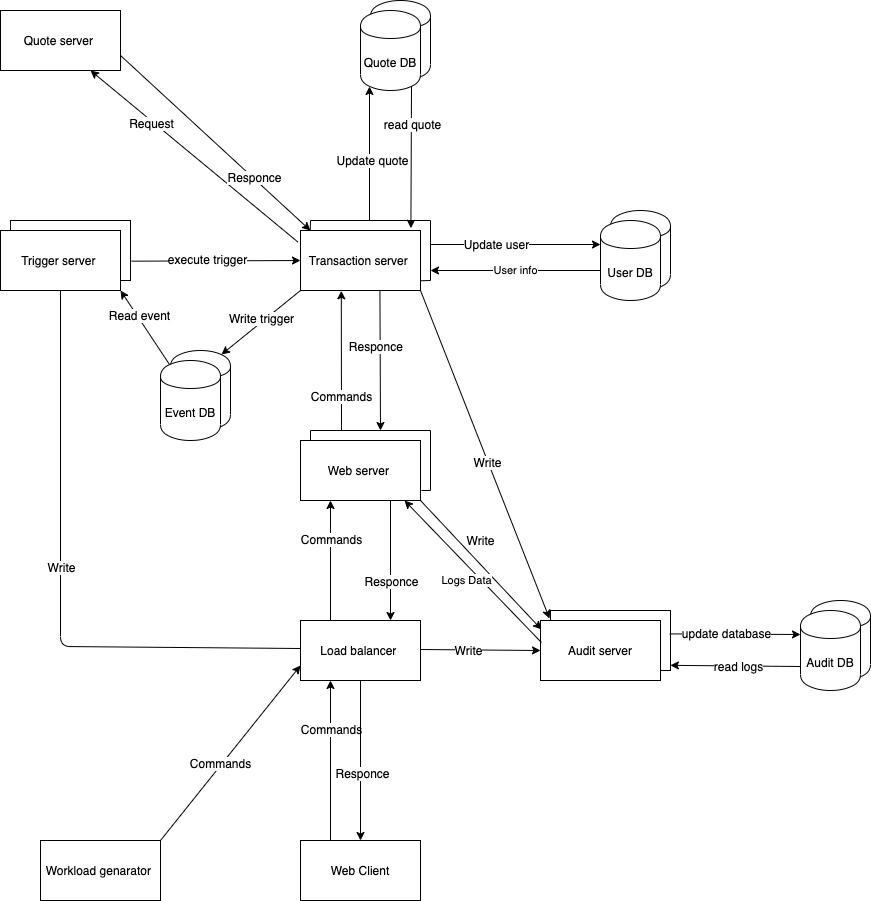

The diagram above was exported from draw.io. Its source (the exported page's mxGraphModel, read from the mxfile embedded in the PNG):
<mxGraphModel dx="912" dy="456" grid="1" gridSize="10" guides="1" tooltips="1" connect="1" arrows="1" fold="1" page="1" pageScale="1" pageWidth="850" pageHeight="1100" math="0" shadow="0">
  <root>
    <mxCell id="0" />
    <mxCell id="1" parent="0" />
    <mxCell id="yyrGwun8M9INQ7gnlxH9-1" value="" style="rounded=0;whiteSpace=wrap;html=1;" parent="1" vertex="1">
      <mxGeometry x="640" y="690" width="120" height="60" as="geometry" />
    </mxCell>
    <mxCell id="5X27Tt1tUSzRNnWI8F_0-45" value="" style="endArrow=classic;html=1;exitX=0.5;exitY=1;exitDx=0;exitDy=0;entryX=0;entryY=0.5;entryDx=0;entryDy=0;" parent="1" source="buISwwiLR_aBWIQmSF6M-10" target="buISwwiLR_aBWIQmSF6M-46" edge="1">
      <mxGeometry width="50" height="50" relative="1" as="geometry">
        <mxPoint x="150" y="600" as="sourcePoint" />
        <mxPoint x="200" y="550" as="targetPoint" />
        <Array as="points">
          <mxPoint x="150" y="726" />
        </Array>
      </mxGeometry>
    </mxCell>
    <mxCell id="5X27Tt1tUSzRNnWI8F_0-46" value="Write" style="text;html=1;align=center;verticalAlign=middle;resizable=0;points=[];labelBackgroundColor=#ffffff;" parent="5X27Tt1tUSzRNnWI8F_0-45" vertex="1" connectable="0">
      <mxGeometry x="-0.1494" y="80" relative="1" as="geometry">
        <mxPoint as="offset" />
      </mxGeometry>
    </mxCell>
    <mxCell id="XX4kh7JxnVUOAgk_-NA1-12" value="Write" style="text;html=1;align=center;verticalAlign=middle;resizable=0;points=[];labelBackgroundColor=#ffffff;" parent="5X27Tt1tUSzRNnWI8F_0-45" vertex="1" connectable="0">
      <mxGeometry x="0.8273" relative="1" as="geometry">
        <mxPoint as="offset" />
      </mxGeometry>
    </mxCell>
    <mxCell id="buISwwiLR_aBWIQmSF6M-2" value="Web Client" style="rounded=0;whiteSpace=wrap;html=1;" parent="1" vertex="1">
      <mxGeometry x="390" y="920" width="120" height="60" as="geometry" />
    </mxCell>
    <mxCell id="buISwwiLR_aBWIQmSF6M-3" value="Load balancer&amp;nbsp;" style="rounded=0;whiteSpace=wrap;html=1;" parent="1" vertex="1">
      <mxGeometry x="390" y="700" width="120" height="60" as="geometry" />
    </mxCell>
    <mxCell id="buISwwiLR_aBWIQmSF6M-4" value="Web server&amp;nbsp;" style="rounded=0;whiteSpace=wrap;html=1;" parent="1" vertex="1">
      <mxGeometry x="390" y="520" width="120" height="60" as="geometry" />
    </mxCell>
    <mxCell id="buISwwiLR_aBWIQmSF6M-9" value="Transaction server&amp;nbsp;" style="rounded=0;whiteSpace=wrap;html=1;" parent="1" vertex="1">
      <mxGeometry x="390" y="310" width="120" height="60" as="geometry" />
    </mxCell>
    <mxCell id="buISwwiLR_aBWIQmSF6M-11" value="Quote server&amp;nbsp;" style="rounded=0;whiteSpace=wrap;html=1;" parent="1" vertex="1">
      <mxGeometry x="90" y="90" width="120" height="60" as="geometry" />
    </mxCell>
    <mxCell id="buISwwiLR_aBWIQmSF6M-12" value="Workload genarator&amp;nbsp;" style="rounded=0;whiteSpace=wrap;html=1;" parent="1" vertex="1">
      <mxGeometry x="130" y="920" width="120" height="60" as="geometry" />
    </mxCell>
    <mxCell id="buISwwiLR_aBWIQmSF6M-21" value="" style="endArrow=classic;html=1;exitX=1;exitY=1;exitDx=0;exitDy=0;entryX=0.008;entryY=0.15;entryDx=0;entryDy=0;entryPerimeter=0;" parent="1" source="buISwwiLR_aBWIQmSF6M-4" target="buISwwiLR_aBWIQmSF6M-46" edge="1">
      <mxGeometry width="50" height="50" relative="1" as="geometry">
        <mxPoint x="530" y="560" as="sourcePoint" />
        <mxPoint x="630" y="715" as="targetPoint" />
      </mxGeometry>
    </mxCell>
    <mxCell id="buISwwiLR_aBWIQmSF6M-39" value="Write" style="text;html=1;align=center;verticalAlign=middle;resizable=0;points=[];labelBackgroundColor=#ffffff;" parent="buISwwiLR_aBWIQmSF6M-21" vertex="1" connectable="0">
      <mxGeometry x="-0.1863" y="1" relative="1" as="geometry">
        <mxPoint x="10.02" y="-11.84" as="offset" />
      </mxGeometry>
    </mxCell>
    <mxCell id="buISwwiLR_aBWIQmSF6M-23" value="" style="endArrow=classic;html=1;exitX=1;exitY=1;exitDx=0;exitDy=0;entryX=0.075;entryY=-0.033;entryDx=0;entryDy=0;entryPerimeter=0;" parent="1" source="buISwwiLR_aBWIQmSF6M-9" target="buISwwiLR_aBWIQmSF6M-46" edge="1">
      <mxGeometry width="50" height="50" relative="1" as="geometry">
        <mxPoint x="540" y="480" as="sourcePoint" />
        <mxPoint x="590" y="430" as="targetPoint" />
      </mxGeometry>
    </mxCell>
    <mxCell id="buISwwiLR_aBWIQmSF6M-40" value="Write" style="text;html=1;align=center;verticalAlign=middle;resizable=0;points=[];labelBackgroundColor=#ffffff;" parent="buISwwiLR_aBWIQmSF6M-23" vertex="1" connectable="0">
      <mxGeometry x="0.0422" y="-1" relative="1" as="geometry">
        <mxPoint as="offset" />
      </mxGeometry>
    </mxCell>
    <mxCell id="buISwwiLR_aBWIQmSF6M-46" value="Audit server" style="rounded=0;whiteSpace=wrap;html=1;" parent="1" vertex="1">
      <mxGeometry x="630" y="700" width="120" height="60" as="geometry" />
    </mxCell>
    <mxCell id="5X27Tt1tUSzRNnWI8F_0-2" value="Logs Data" style="endArrow=classic;html=1;exitX=0.008;exitY=0.367;exitDx=0;exitDy=0;exitPerimeter=0;entryX=0.867;entryY=1;entryDx=0;entryDy=0;entryPerimeter=0;" parent="1" source="buISwwiLR_aBWIQmSF6M-46" target="buISwwiLR_aBWIQmSF6M-4" edge="1">
      <mxGeometry x="-0.0161" y="11" width="50" height="50" relative="1" as="geometry">
        <mxPoint x="630" y="890" as="sourcePoint" />
        <mxPoint x="680" y="840" as="targetPoint" />
        <mxPoint as="offset" />
      </mxGeometry>
    </mxCell>
    <mxCell id="5X27Tt1tUSzRNnWI8F_0-3" value="" style="endArrow=classic;html=1;exitX=0.25;exitY=0;exitDx=0;exitDy=0;entryX=0.25;entryY=1;entryDx=0;entryDy=0;" parent="1" source="buISwwiLR_aBWIQmSF6M-2" target="buISwwiLR_aBWIQmSF6M-3" edge="1">
      <mxGeometry width="50" height="50" relative="1" as="geometry">
        <mxPoint x="430" y="840" as="sourcePoint" />
        <mxPoint x="480" y="790" as="targetPoint" />
      </mxGeometry>
    </mxCell>
    <mxCell id="5X27Tt1tUSzRNnWI8F_0-5" value="Commands" style="text;html=1;align=center;verticalAlign=middle;resizable=0;points=[];labelBackgroundColor=#ffffff;" parent="5X27Tt1tUSzRNnWI8F_0-3" vertex="1" connectable="0">
      <mxGeometry x="0.4" relative="1" as="geometry">
        <mxPoint as="offset" />
      </mxGeometry>
    </mxCell>
    <mxCell id="5X27Tt1tUSzRNnWI8F_0-4" value="" style="endArrow=classic;html=1;entryX=0.5;entryY=0;entryDx=0;entryDy=0;exitX=0.5;exitY=1;exitDx=0;exitDy=0;" parent="1" source="buISwwiLR_aBWIQmSF6M-3" target="buISwwiLR_aBWIQmSF6M-2" edge="1">
      <mxGeometry width="50" height="50" relative="1" as="geometry">
        <mxPoint x="440" y="840" as="sourcePoint" />
        <mxPoint x="490" y="790" as="targetPoint" />
      </mxGeometry>
    </mxCell>
    <mxCell id="5X27Tt1tUSzRNnWI8F_0-6" value="Responce" style="text;html=1;align=center;verticalAlign=middle;resizable=0;points=[];labelBackgroundColor=#ffffff;" parent="5X27Tt1tUSzRNnWI8F_0-4" vertex="1" connectable="0">
      <mxGeometry x="0.1455" y="1" relative="1" as="geometry">
        <mxPoint as="offset" />
      </mxGeometry>
    </mxCell>
    <mxCell id="5X27Tt1tUSzRNnWI8F_0-7" value="" style="endArrow=classic;html=1;entryX=0;entryY=0.75;entryDx=0;entryDy=0;exitX=1;exitY=0;exitDx=0;exitDy=0;" parent="1" source="buISwwiLR_aBWIQmSF6M-12" target="buISwwiLR_aBWIQmSF6M-3" edge="1">
      <mxGeometry width="50" height="50" relative="1" as="geometry">
        <mxPoint x="250" y="780" as="sourcePoint" />
        <mxPoint x="300" y="730" as="targetPoint" />
      </mxGeometry>
    </mxCell>
    <mxCell id="5X27Tt1tUSzRNnWI8F_0-8" value="Commands" style="text;html=1;align=center;verticalAlign=middle;resizable=0;points=[];labelBackgroundColor=#ffffff;" parent="5X27Tt1tUSzRNnWI8F_0-7" vertex="1" connectable="0">
      <mxGeometry x="-0.1256" y="2" relative="1" as="geometry">
        <mxPoint as="offset" />
      </mxGeometry>
    </mxCell>
    <mxCell id="5X27Tt1tUSzRNnWI8F_0-9" value="" style="endArrow=none;html=1;" parent="1" edge="1">
      <mxGeometry width="50" height="50" relative="1" as="geometry">
        <mxPoint x="400" y="520" as="sourcePoint" />
        <mxPoint x="400" y="510" as="targetPoint" />
      </mxGeometry>
    </mxCell>
    <mxCell id="5X27Tt1tUSzRNnWI8F_0-10" value="" style="endArrow=none;html=1;" parent="1" edge="1">
      <mxGeometry width="50" height="50" relative="1" as="geometry">
        <mxPoint x="400" y="510" as="sourcePoint" />
        <mxPoint x="520" y="510" as="targetPoint" />
      </mxGeometry>
    </mxCell>
    <mxCell id="5X27Tt1tUSzRNnWI8F_0-11" value="" style="endArrow=none;html=1;" parent="1" edge="1">
      <mxGeometry width="50" height="50" relative="1" as="geometry">
        <mxPoint x="520" y="570" as="sourcePoint" />
        <mxPoint x="520" y="510" as="targetPoint" />
      </mxGeometry>
    </mxCell>
    <mxCell id="5X27Tt1tUSzRNnWI8F_0-12" value="" style="endArrow=none;html=1;exitX=1.007;exitY=0.833;exitDx=0;exitDy=0;exitPerimeter=0;" parent="1" source="buISwwiLR_aBWIQmSF6M-4" edge="1">
      <mxGeometry width="50" height="50" relative="1" as="geometry">
        <mxPoint x="510" y="650" as="sourcePoint" />
        <mxPoint x="520" y="570" as="targetPoint" />
      </mxGeometry>
    </mxCell>
    <mxCell id="5X27Tt1tUSzRNnWI8F_0-15" value="" style="endArrow=none;html=1;exitX=0.081;exitY=-0.003;exitDx=0;exitDy=0;exitPerimeter=0;" parent="1" source="buISwwiLR_aBWIQmSF6M-9" edge="1">
      <mxGeometry width="50" height="50" relative="1" as="geometry">
        <mxPoint x="410" y="340" as="sourcePoint" />
        <mxPoint x="400" y="300" as="targetPoint" />
      </mxGeometry>
    </mxCell>
    <mxCell id="5X27Tt1tUSzRNnWI8F_0-16" value="" style="endArrow=none;html=1;" parent="1" edge="1">
      <mxGeometry width="50" height="50" relative="1" as="geometry">
        <mxPoint x="400" y="300" as="sourcePoint" />
        <mxPoint x="520" y="300" as="targetPoint" />
      </mxGeometry>
    </mxCell>
    <mxCell id="5X27Tt1tUSzRNnWI8F_0-17" value="" style="endArrow=none;html=1;" parent="1" edge="1">
      <mxGeometry width="50" height="50" relative="1" as="geometry">
        <mxPoint x="520" y="360" as="sourcePoint" />
        <mxPoint x="520" y="300" as="targetPoint" />
      </mxGeometry>
    </mxCell>
    <mxCell id="5X27Tt1tUSzRNnWI8F_0-18" value="" style="endArrow=none;html=1;exitX=1;exitY=0.838;exitDx=0;exitDy=0;exitPerimeter=0;" parent="1" source="buISwwiLR_aBWIQmSF6M-9" edge="1">
      <mxGeometry width="50" height="50" relative="1" as="geometry">
        <mxPoint x="520" y="390" as="sourcePoint" />
        <mxPoint x="520" y="360" as="targetPoint" />
      </mxGeometry>
    </mxCell>
    <mxCell id="5X27Tt1tUSzRNnWI8F_0-19" value="" style="shape=cylinder;whiteSpace=wrap;html=1;boundedLbl=1;backgroundOutline=1;" parent="1" vertex="1">
      <mxGeometry x="700" y="290" width="60" height="80" as="geometry" />
    </mxCell>
    <mxCell id="buISwwiLR_aBWIQmSF6M-7" value="User DB" style="shape=cylinder;whiteSpace=wrap;html=1;boundedLbl=1;backgroundOutline=1;" parent="1" vertex="1">
      <mxGeometry x="690" y="300" width="60" height="80" as="geometry" />
    </mxCell>
    <mxCell id="5X27Tt1tUSzRNnWI8F_0-20" value="" style="shape=cylinder;whiteSpace=wrap;html=1;boundedLbl=1;backgroundOutline=1;" parent="1" vertex="1">
      <mxGeometry x="460" y="80" width="60" height="80" as="geometry" />
    </mxCell>
    <mxCell id="buISwwiLR_aBWIQmSF6M-6" value="Quote DB" style="shape=cylinder;whiteSpace=wrap;html=1;boundedLbl=1;backgroundOutline=1;" parent="1" vertex="1">
      <mxGeometry x="450" y="90" width="60" height="80" as="geometry" />
    </mxCell>
    <mxCell id="5X27Tt1tUSzRNnWI8F_0-21" value="" style="rounded=0;whiteSpace=wrap;html=1;" parent="1" vertex="1">
      <mxGeometry x="100" y="300" width="120" height="60" as="geometry" />
    </mxCell>
    <mxCell id="buISwwiLR_aBWIQmSF6M-10" value="Trigger server&amp;nbsp;" style="rounded=0;whiteSpace=wrap;html=1;" parent="1" vertex="1">
      <mxGeometry x="90" y="310" width="120" height="60" as="geometry" />
    </mxCell>
    <mxCell id="5X27Tt1tUSzRNnWI8F_0-22" value="" style="shape=cylinder;whiteSpace=wrap;html=1;boundedLbl=1;backgroundOutline=1;" parent="1" vertex="1">
      <mxGeometry x="260" y="430" width="60" height="80" as="geometry" />
    </mxCell>
    <mxCell id="buISwwiLR_aBWIQmSF6M-16" value="Event DB" style="shape=cylinder;whiteSpace=wrap;html=1;boundedLbl=1;backgroundOutline=1;" parent="1" vertex="1">
      <mxGeometry x="250" y="440" width="60" height="80" as="geometry" />
    </mxCell>
    <mxCell id="buISwwiLR_aBWIQmSF6M-17" value="" style="endArrow=classic;html=1;entryX=0.85;entryY=0.05;entryDx=0;entryDy=0;entryPerimeter=0;exitX=0;exitY=1;exitDx=0;exitDy=0;" parent="1" source="buISwwiLR_aBWIQmSF6M-9" target="5X27Tt1tUSzRNnWI8F_0-22" edge="1">
      <mxGeometry width="50" height="50" relative="1" as="geometry">
        <mxPoint x="360" y="460" as="sourcePoint" />
        <mxPoint x="410" y="410" as="targetPoint" />
      </mxGeometry>
    </mxCell>
    <mxCell id="buISwwiLR_aBWIQmSF6M-53" value="Write trigger" style="text;html=1;align=center;verticalAlign=middle;resizable=0;points=[];labelBackgroundColor=#ffffff;" parent="buISwwiLR_aBWIQmSF6M-17" vertex="1" connectable="0">
      <mxGeometry x="-0.0529" y="-3" relative="1" as="geometry">
        <mxPoint as="offset" />
      </mxGeometry>
    </mxCell>
    <mxCell id="5X27Tt1tUSzRNnWI8F_0-23" value="" style="endArrow=classic;html=1;entryX=0;entryY=0.5;entryDx=0;entryDy=0;exitX=1.009;exitY=0.678;exitDx=0;exitDy=0;exitPerimeter=0;" parent="1" source="5X27Tt1tUSzRNnWI8F_0-21" target="buISwwiLR_aBWIQmSF6M-9" edge="1">
      <mxGeometry width="50" height="50" relative="1" as="geometry">
        <mxPoint x="290" y="370" as="sourcePoint" />
        <mxPoint x="340" y="320" as="targetPoint" />
      </mxGeometry>
    </mxCell>
    <mxCell id="5X27Tt1tUSzRNnWI8F_0-24" value="execute trigger" style="text;html=1;align=center;verticalAlign=middle;resizable=0;points=[];labelBackgroundColor=#ffffff;" parent="5X27Tt1tUSzRNnWI8F_0-23" vertex="1" connectable="0">
      <mxGeometry x="-0.1092" y="2" relative="1" as="geometry">
        <mxPoint as="offset" />
      </mxGeometry>
    </mxCell>
    <mxCell id="5X27Tt1tUSzRNnWI8F_0-25" value="" style="endArrow=classic;html=1;entryX=0.34;entryY=1.005;entryDx=0;entryDy=0;entryPerimeter=0;" parent="1" target="buISwwiLR_aBWIQmSF6M-9" edge="1">
      <mxGeometry width="50" height="50" relative="1" as="geometry">
        <mxPoint x="431" y="510" as="sourcePoint" />
        <mxPoint x="460" y="400" as="targetPoint" />
      </mxGeometry>
    </mxCell>
    <mxCell id="5X27Tt1tUSzRNnWI8F_0-27" value="Commands" style="text;html=1;align=center;verticalAlign=middle;resizable=0;points=[];labelBackgroundColor=#ffffff;" parent="5X27Tt1tUSzRNnWI8F_0-25" vertex="1" connectable="0">
      <mxGeometry x="-0.4918" relative="1" as="geometry">
        <mxPoint as="offset" />
      </mxGeometry>
    </mxCell>
    <mxCell id="5X27Tt1tUSzRNnWI8F_0-28" value="" style="endArrow=classic;html=1;exitX=0.662;exitY=1.017;exitDx=0;exitDy=0;exitPerimeter=0;" parent="1" source="buISwwiLR_aBWIQmSF6M-9" edge="1">
      <mxGeometry width="50" height="50" relative="1" as="geometry">
        <mxPoint x="440" y="460" as="sourcePoint" />
        <mxPoint x="470" y="510" as="targetPoint" />
      </mxGeometry>
    </mxCell>
    <mxCell id="5X27Tt1tUSzRNnWI8F_0-32" value="Responce&amp;nbsp;" style="text;html=1;align=center;verticalAlign=middle;resizable=0;points=[];labelBackgroundColor=#ffffff;" parent="5X27Tt1tUSzRNnWI8F_0-28" vertex="1" connectable="0">
      <mxGeometry x="-0.2164" y="-3" relative="1" as="geometry">
        <mxPoint as="offset" />
      </mxGeometry>
    </mxCell>
    <mxCell id="5X27Tt1tUSzRNnWI8F_0-33" value="" style="endArrow=classic;html=1;exitX=0.25;exitY=0;exitDx=0;exitDy=0;entryX=0.25;entryY=1;entryDx=0;entryDy=0;" parent="1" source="buISwwiLR_aBWIQmSF6M-3" target="buISwwiLR_aBWIQmSF6M-4" edge="1">
      <mxGeometry width="50" height="50" relative="1" as="geometry">
        <mxPoint x="390" y="670" as="sourcePoint" />
        <mxPoint x="440" y="620" as="targetPoint" />
      </mxGeometry>
    </mxCell>
    <mxCell id="5X27Tt1tUSzRNnWI8F_0-35" value="Commands" style="text;html=1;align=center;verticalAlign=middle;resizable=0;points=[];labelBackgroundColor=#ffffff;" parent="5X27Tt1tUSzRNnWI8F_0-33" vertex="1" connectable="0">
      <mxGeometry x="0.3684" relative="1" as="geometry">
        <mxPoint as="offset" />
      </mxGeometry>
    </mxCell>
    <mxCell id="5X27Tt1tUSzRNnWI8F_0-34" value="" style="endArrow=classic;html=1;entryX=0.75;entryY=0;entryDx=0;entryDy=0;exitX=0.75;exitY=1;exitDx=0;exitDy=0;" parent="1" source="buISwwiLR_aBWIQmSF6M-4" target="buISwwiLR_aBWIQmSF6M-3" edge="1">
      <mxGeometry width="50" height="50" relative="1" as="geometry">
        <mxPoint x="430" y="660" as="sourcePoint" />
        <mxPoint x="480" y="610" as="targetPoint" />
      </mxGeometry>
    </mxCell>
    <mxCell id="5X27Tt1tUSzRNnWI8F_0-36" value="Responce" style="text;html=1;align=center;verticalAlign=middle;resizable=0;points=[];labelBackgroundColor=#ffffff;" parent="5X27Tt1tUSzRNnWI8F_0-34" vertex="1" connectable="0">
      <mxGeometry x="0.3328" relative="1" as="geometry">
        <mxPoint as="offset" />
      </mxGeometry>
    </mxCell>
    <mxCell id="5X27Tt1tUSzRNnWI8F_0-37" value="" style="endArrow=classic;html=1;entryX=0;entryY=0.3;entryDx=0;entryDy=0;" parent="1" target="buISwwiLR_aBWIQmSF6M-7" edge="1">
      <mxGeometry width="50" height="50" relative="1" as="geometry">
        <mxPoint x="520" y="324" as="sourcePoint" />
        <mxPoint x="670" y="320" as="targetPoint" />
      </mxGeometry>
    </mxCell>
    <mxCell id="5X27Tt1tUSzRNnWI8F_0-38" value="Update user" style="text;html=1;align=center;verticalAlign=middle;resizable=0;points=[];labelBackgroundColor=#ffffff;" parent="5X27Tt1tUSzRNnWI8F_0-37" vertex="1" connectable="0">
      <mxGeometry x="-0.2402" y="1" relative="1" as="geometry">
        <mxPoint as="offset" />
      </mxGeometry>
    </mxCell>
    <mxCell id="5X27Tt1tUSzRNnWI8F_0-39" value="User info" style="endArrow=classic;html=1;exitX=0;exitY=0.625;exitDx=0;exitDy=0;exitPerimeter=0;" parent="1" source="buISwwiLR_aBWIQmSF6M-7" edge="1">
      <mxGeometry width="50" height="50" relative="1" as="geometry">
        <mxPoint x="610" y="420" as="sourcePoint" />
        <mxPoint x="520" y="350" as="targetPoint" />
      </mxGeometry>
    </mxCell>
    <mxCell id="5X27Tt1tUSzRNnWI8F_0-40" value="" style="endArrow=classic;html=1;entryX=1;entryY=1;entryDx=0;entryDy=0;exitX=0.15;exitY=0.05;exitDx=0;exitDy=0;exitPerimeter=0;" parent="1" source="buISwwiLR_aBWIQmSF6M-16" target="buISwwiLR_aBWIQmSF6M-10" edge="1">
      <mxGeometry width="50" height="50" relative="1" as="geometry">
        <mxPoint x="160" y="450" as="sourcePoint" />
        <mxPoint x="210" y="400" as="targetPoint" />
      </mxGeometry>
    </mxCell>
    <mxCell id="5X27Tt1tUSzRNnWI8F_0-41" value="Read event" style="text;html=1;align=center;verticalAlign=middle;resizable=0;points=[];labelBackgroundColor=#ffffff;" parent="5X27Tt1tUSzRNnWI8F_0-40" vertex="1" connectable="0">
      <mxGeometry x="0.3163" y="-2" relative="1" as="geometry">
        <mxPoint as="offset" />
      </mxGeometry>
    </mxCell>
    <mxCell id="5X27Tt1tUSzRNnWI8F_0-47" value="" style="endArrow=classic;html=1;entryX=0;entryY=0.3;entryDx=0;entryDy=0;exitX=0.994;exitY=0.39;exitDx=0;exitDy=0;exitPerimeter=0;" parent="1" source="yyrGwun8M9INQ7gnlxH9-1" target="buISwwiLR_aBWIQmSF6M-5" edge="1">
      <mxGeometry width="50" height="50" relative="1" as="geometry">
        <mxPoint x="770" y="714" as="sourcePoint" />
        <mxPoint x="840" y="690" as="targetPoint" />
      </mxGeometry>
    </mxCell>
    <mxCell id="XX4kh7JxnVUOAgk_-NA1-13" value="update database" style="text;html=1;align=center;verticalAlign=middle;resizable=0;points=[];labelBackgroundColor=#ffffff;" parent="5X27Tt1tUSzRNnWI8F_0-47" vertex="1" connectable="0">
      <mxGeometry x="-0.1425" y="1" relative="1" as="geometry">
        <mxPoint as="offset" />
      </mxGeometry>
    </mxCell>
    <mxCell id="5X27Tt1tUSzRNnWI8F_0-48" value="" style="endArrow=classic;html=1;exitX=0;exitY=0.7;exitDx=0;exitDy=0;entryX=0.999;entryY=0.914;entryDx=0;entryDy=0;entryPerimeter=0;" parent="1" source="buISwwiLR_aBWIQmSF6M-5" target="yyrGwun8M9INQ7gnlxH9-1" edge="1">
      <mxGeometry width="50" height="50" relative="1" as="geometry">
        <mxPoint x="750" y="810" as="sourcePoint" />
        <mxPoint x="770" y="745" as="targetPoint" />
      </mxGeometry>
    </mxCell>
    <mxCell id="XX4kh7JxnVUOAgk_-NA1-14" value="read logs" style="text;html=1;align=center;verticalAlign=middle;resizable=0;points=[];labelBackgroundColor=#ffffff;" parent="5X27Tt1tUSzRNnWI8F_0-48" vertex="1" connectable="0">
      <mxGeometry x="-0.0316" relative="1" as="geometry">
        <mxPoint as="offset" />
      </mxGeometry>
    </mxCell>
    <mxCell id="yyrGwun8M9INQ7gnlxH9-2" value="" style="shape=cylinder;whiteSpace=wrap;html=1;boundedLbl=1;backgroundOutline=1;" parent="1" vertex="1">
      <mxGeometry x="900" y="680" width="60" height="80" as="geometry" />
    </mxCell>
    <mxCell id="buISwwiLR_aBWIQmSF6M-5" value="Audit DB" style="shape=cylinder;whiteSpace=wrap;html=1;boundedLbl=1;backgroundOutline=1;" parent="1" vertex="1">
      <mxGeometry x="890" y="690" width="60" height="80" as="geometry" />
    </mxCell>
    <mxCell id="XX4kh7JxnVUOAgk_-NA1-1" value="" style="endArrow=classic;html=1;entryX=0.15;entryY=0.95;entryDx=0;entryDy=0;entryPerimeter=0;" parent="1" target="buISwwiLR_aBWIQmSF6M-6" edge="1">
      <mxGeometry width="50" height="50" relative="1" as="geometry">
        <mxPoint x="459" y="300" as="sourcePoint" />
        <mxPoint x="520" y="240" as="targetPoint" />
        <Array as="points" />
      </mxGeometry>
    </mxCell>
    <mxCell id="XX4kh7JxnVUOAgk_-NA1-4" value="Update quote" style="text;html=1;align=center;verticalAlign=middle;resizable=0;points=[];labelBackgroundColor=#ffffff;" parent="XX4kh7JxnVUOAgk_-NA1-1" vertex="1" connectable="0">
      <mxGeometry x="-0.0832" y="-2" relative="1" as="geometry">
        <mxPoint as="offset" />
      </mxGeometry>
    </mxCell>
    <mxCell id="XX4kh7JxnVUOAgk_-NA1-5" value="" style="endArrow=classic;html=1;entryX=0.92;entryY=-0.038;entryDx=0;entryDy=0;entryPerimeter=0;exitX=0.85;exitY=0.95;exitDx=0;exitDy=0;exitPerimeter=0;" parent="1" source="buISwwiLR_aBWIQmSF6M-6" target="buISwwiLR_aBWIQmSF6M-9" edge="1">
      <mxGeometry width="50" height="50" relative="1" as="geometry">
        <mxPoint x="520" y="250" as="sourcePoint" />
        <mxPoint x="570" y="200" as="targetPoint" />
      </mxGeometry>
    </mxCell>
    <mxCell id="XX4kh7JxnVUOAgk_-NA1-6" value="read quote" style="text;html=1;align=center;verticalAlign=middle;resizable=0;points=[];labelBackgroundColor=#ffffff;" parent="XX4kh7JxnVUOAgk_-NA1-5" vertex="1" connectable="0">
      <mxGeometry x="-0.4759" y="1" relative="1" as="geometry">
        <mxPoint as="offset" />
      </mxGeometry>
    </mxCell>
    <mxCell id="XX4kh7JxnVUOAgk_-NA1-8" value="" style="endArrow=classic;html=1;entryX=0.75;entryY=1;entryDx=0;entryDy=0;exitX=-0.023;exitY=0.19;exitDx=0;exitDy=0;exitPerimeter=0;" parent="1" source="buISwwiLR_aBWIQmSF6M-9" target="buISwwiLR_aBWIQmSF6M-11" edge="1">
      <mxGeometry width="50" height="50" relative="1" as="geometry">
        <mxPoint x="140" y="240" as="sourcePoint" />
        <mxPoint x="190" y="190" as="targetPoint" />
      </mxGeometry>
    </mxCell>
    <mxCell id="XX4kh7JxnVUOAgk_-NA1-9" value="Request" style="text;html=1;align=center;verticalAlign=middle;resizable=0;points=[];labelBackgroundColor=#ffffff;" parent="XX4kh7JxnVUOAgk_-NA1-8" vertex="1" connectable="0">
      <mxGeometry x="0.4072" y="2" relative="1" as="geometry">
        <mxPoint as="offset" />
      </mxGeometry>
    </mxCell>
    <mxCell id="XX4kh7JxnVUOAgk_-NA1-10" value="" style="endArrow=classic;html=1;exitX=1;exitY=0.75;exitDx=0;exitDy=0;entryX=0.082;entryY=0;entryDx=0;entryDy=0;entryPerimeter=0;" parent="1" source="buISwwiLR_aBWIQmSF6M-11" target="buISwwiLR_aBWIQmSF6M-9" edge="1">
      <mxGeometry width="50" height="50" relative="1" as="geometry">
        <mxPoint x="320" y="200" as="sourcePoint" />
        <mxPoint x="370" y="150" as="targetPoint" />
      </mxGeometry>
    </mxCell>
    <mxCell id="XX4kh7JxnVUOAgk_-NA1-11" value="Responce" style="text;html=1;align=center;verticalAlign=middle;resizable=0;points=[];labelBackgroundColor=#ffffff;" parent="XX4kh7JxnVUOAgk_-NA1-10" vertex="1" connectable="0">
      <mxGeometry x="0.3989" y="1" relative="1" as="geometry">
        <mxPoint as="offset" />
      </mxGeometry>
    </mxCell>
  </root>
</mxGraphModel>